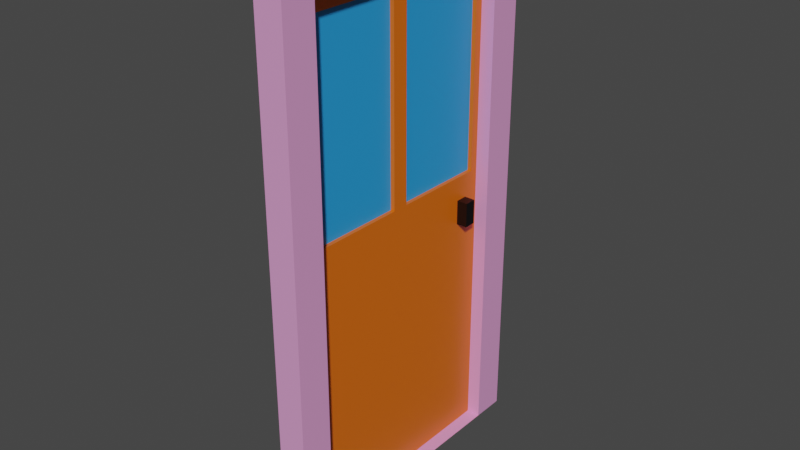 # Source: door.blend  (saved by Blender 2.82.7; exported with 4.5.12 LTS)
import bpy
from mathutils import Matrix  # noqa: F401  (used for matrix-valued properties, if any)

bpy.ops.wm.read_factory_settings(use_empty=True)
scene = bpy.context.scene
scene.name = 'Scene'

# ---- collections
col_collection = bpy.data.collections.new('Collection'); scene.collection.children.link(col_collection)

# ---- materials (node trees are filled in below, after node groups)
mat_material = bpy.data.materials.new('Material')
mat_material.alpha_threshold = 0.0
mat_material.use_transparent_shadow = False
mat_material.line_color = (0.0, 0.0, 0.0, 1.0)
mat_material_001 = bpy.data.materials.new('Material.001')
mat_material_001.use_transparent_shadow = False
mat_material_002 = bpy.data.materials.new('Material.002')
mat_material_002.use_transparent_shadow = False
mat_material_003 = bpy.data.materials.new('Material.003')
mat_material_003.use_transparent_shadow = False

# ---- material node trees
mat_material.use_nodes = True; mat_material.node_tree.nodes.clear()
_N = mat_material.node_tree.nodes; _L = mat_material.node_tree.links
n0 = _N.new('ShaderNodeOutputMaterial'); n0.name = 'Material Output'; n0.location = (300, 300)
n1 = _N.new('ShaderNodeBsdfPrincipled'); n1.name = 'Principled BSDF'; n1.location = (10, 300)
n1.distribution = 'GGX'
n1.subsurface_method = 'BURLEY'
n1.inputs[0].default_value = (0.8, 0.1452, 0.003669, 1.0)
n1.inputs[2].default_value = 0.4
n1.inputs[3].default_value = 1.45
n1.inputs[27].default_value = (0.0, 0.0, 0.0, 1.0)
n1.inputs[28].default_value = 1.0
_L.new(n1.outputs[0], n0.inputs[0])
n0.is_active_output = True
mat_material_001.use_nodes = True; mat_material_001.node_tree.nodes.clear()
_N = mat_material_001.node_tree.nodes; _L = mat_material_001.node_tree.links
n0 = _N.new('ShaderNodeOutputMaterial'); n0.name = 'Material Output'; n0.location = (300, 300)
n1 = _N.new('ShaderNodeBsdfPrincipled'); n1.name = 'Principled BSDF'; n1.location = (10, 300)
n1.distribution = 'GGX'
n1.subsurface_method = 'BURLEY'
n1.inputs[0].default_value = (0.02058, 0.3297, 0.8, 1.0)
n1.inputs[3].default_value = 1.45
n1.inputs[27].default_value = (0.0, 0.0, 0.0, 1.0)
n1.inputs[28].default_value = 1.0
_L.new(n1.outputs[0], n0.inputs[0])
n0.is_active_output = True
mat_material_002.use_nodes = True; mat_material_002.node_tree.nodes.clear()
_N = mat_material_002.node_tree.nodes; _L = mat_material_002.node_tree.links
n0 = _N.new('ShaderNodeOutputMaterial'); n0.name = 'Material Output'; n0.location = (300, 300)
n1 = _N.new('ShaderNodeBsdfPrincipled'); n1.name = 'Principled BSDF'; n1.location = (10, 300)
n1.distribution = 'GGX'
n1.subsurface_method = 'BURLEY'
n1.inputs[0].default_value = (0.8, 0.3373, 0.6625, 1.0)
n1.inputs[3].default_value = 1.45
n1.inputs[27].default_value = (0.0, 0.0, 0.0, 1.0)
n1.inputs[28].default_value = 1.0
_L.new(n1.outputs[0], n0.inputs[0])
n0.is_active_output = True
mat_material_003.use_nodes = True; mat_material_003.node_tree.nodes.clear()
_N = mat_material_003.node_tree.nodes; _L = mat_material_003.node_tree.links
n0 = _N.new('ShaderNodeOutputMaterial'); n0.name = 'Material Output'; n0.location = (300, 300)
n1 = _N.new('ShaderNodeBsdfPrincipled'); n1.name = 'Principled BSDF'; n1.location = (10, 300)
n1.distribution = 'GGX'
n1.subsurface_method = 'BURLEY'
n1.inputs[0].default_value = (0.0, 0.0, 0.0, 1.0)
n1.inputs[3].default_value = 1.45
n1.inputs[27].default_value = (0.0, 0.0, 0.0, 1.0)
n1.inputs[28].default_value = 1.0
_L.new(n1.outputs[0], n0.inputs[0])
n0.is_active_output = True

# ---- world
world_world = bpy.data.worlds.new('World'); scene.world = world_world
world_world.use_nodes = True; world_world.node_tree.nodes.clear()
_N = world_world.node_tree.nodes; _L = world_world.node_tree.links
n0 = _N.new('ShaderNodeOutputWorld'); n0.name = 'World Output'; n0.location = (300, 300)
n1 = _N.new('ShaderNodeBackground'); n1.name = 'Background'; n1.location = (10, 300)
n1.inputs[0].default_value = (0.05088, 0.05088, 0.05088, 1.0)
_L.new(n1.outputs[0], n0.inputs[0])
n0.is_active_output = True
world_world.color = (0.05088, 0.05088, 0.05088)
world_world.use_sun_shadow = False
world_world.sun_shadow_jitter_overblur = 0.0

# ---- meshes
me_cube = bpy.data.meshes.new('Cube')
me_cube.from_pydata([(1.0, 1.0, 1.0), (1.0, 1.0, -1.0), (1.0, -1.0, 1.0), (1.0, -1.0, -1.0), (-1.0, 1.0, 1.0), (-1.0, 1.0, -1.0), (-1.0, -1.0, 1.0), (-1.0, -1.0, -1.0), (-1.0, 1.0, -1.148), (-1.0, -1.0, -1.148), (1.0, 1.0, -1.148), (1.0, -1.0, -1.148), (-1.0, 1.0, 1.148), (1.0, 1.0, 1.148), (-1.0, -1.0, 1.148), (1.0, -1.0, 1.148), (-1.0, 0.0, -1.0), (1.0, 1.296, -1.0), (-1.0, 1.296, -1.0), (1.0, 0.0, -1.0), (-1.0, 0.0, -1.148), (1.0, 0.0, -1.148), (1.0, -1.296, -1.0), (-1.0, -1.296, -1.0), (1.0, -1.296, -1.148), (-1.0, -1.296, -1.148), (1.0, 1.296, -1.148), (-1.0, 1.296, -1.148), (-1.0, 0.0, 1.0), (-1.0, -1.0, 0.0), (-1.0, 1.0, 0.0), (-1.0, 1.0, -5.96e-08), (-1.0, 1.296, 0.0), (-1.0, 0.0, 0.0), (-1.0, -1.0, -5.96e-08), (-1.0, -1.296, 0.0), (1.0, -1.296, 0.0), (1.0, -1.0, 0.0), (-1.0, 0.0, 1.148), (1.0, 0.0, 1.148), (1.0, -1.296, 1.0), (-1.0, -1.296, 1.0), (1.0, -1.296, 1.148), (-1.0, -1.296, 1.148), (1.0, 1.296, 0.0), (0.03033, 0.0, 1.0), (0.03033, 0.0, 0.0), (0.03033, -1.0, -1.0), (0.03033, -1.0, 0.0), (0.03033, -1.0, 1.0), (0.03033, -1.0, 1.148), (1.0, 1.0, 0.0), (0.03033, 0.0, 1.148), (0.03033, 0.0, -1.0), (0.03033, -0.0718, -0.0718), (0.03033, -0.9282, -0.0718), (0.03033, -0.0718, -0.9282), (0.03033, -0.9282, -0.9282), (-0.2577, -0.0718, -0.0718), (-0.2577, -0.9282, -0.0718), (-0.2577, -0.0718, -0.9282), (-0.2577, -0.9282, -0.9282), (1.0, 1.296, 1.0), (-1.0, 1.296, 1.0), (1.0, 1.296, 1.148), (-1.0, 1.296, 1.148), (0.03033, 1.0, -1.0), (0.03033, 1.0, 0.0), (0.03033, 1.0, 1.0), (0.03033, 1.0, 1.148), (0.03033, 0.0718, -0.0718), (0.03033, 0.9282, -0.0718), (0.03033, 0.0718, -0.9282), (0.03033, 0.9282, -0.9282), (-0.2577, 0.0718, -0.0718), (-0.2577, 0.9282, -0.0718), (-0.2577, 0.0718, -0.9282), (-0.2577, 0.9282, -0.9282), (0.03033, -0.7466, 0.03161), (0.03033, -0.7466, 0.1377), (0.03033, -0.8527, 0.03161), (0.03033, -0.8527, 0.1377), (0.8068, -0.7466, 0.03161), (0.8068, -0.7466, 0.1377), (0.8068, -0.8527, 0.03161), (0.8068, -0.8527, 0.1377)], [], [(16, 20, 9, 7), (12, 65, 63, 4), (41, 40, 42, 43), (16, 5, 8, 20), (39, 52, 69, 13), (28, 6, 14, 38), (40, 41, 35, 36), (9, 25, 23, 7), (1, 10, 26, 17), (3, 22, 24, 11), (0, 62, 64, 13), (8, 5, 18, 27), (2, 15, 42, 40), (62, 44, 32, 63), (63, 32, 31, 4), (18, 17, 26, 27), (4, 31, 51, 0), (14, 6, 41, 43), (28, 38, 12, 4), (63, 65, 64, 62), (14, 15, 39, 38), (11, 24, 25, 9), (23, 25, 24, 22), (41, 6, 34, 35), (6, 2, 37, 34), (2, 40, 36, 37), (9, 20, 21, 11), (3, 11, 21, 19), (15, 14, 43, 42), (10, 8, 27, 26), (3, 37, 36, 22), (22, 36, 35, 23), (23, 35, 34, 7), (7, 34, 37, 3), (3, 19, 53, 47), (16, 33, 30, 5), (5, 1, 51, 31), (17, 18, 32, 44), (1, 19, 21, 10), (16, 7, 29, 33), (13, 64, 65, 12), (13, 69, 68, 0), (68, 69, 52, 45), (18, 5, 31, 32), (1, 17, 44, 51), (1, 66, 53, 19), (8, 10, 21, 20), (28, 33, 29, 6), (0, 51, 44, 62), (28, 4, 30, 33), (49, 45, 52, 50), (53, 46, 54, 56), (68, 45, 46, 67), (45, 49, 81, 79), (53, 72, 70, 46), (15, 2, 49, 50), (56, 54, 58, 60), (46, 48, 55, 54), (48, 47, 57, 55), (47, 53, 56, 57), (61, 60, 58, 59), (54, 55, 59, 58), (55, 57, 61, 59), (57, 56, 60, 61), (72, 76, 74, 70), (46, 70, 71, 67), (67, 71, 73, 66), (66, 73, 72, 53), (77, 75, 74, 76), (70, 74, 75, 71), (71, 75, 77, 73), (73, 77, 76, 72), (79, 81, 85, 83), (46, 45, 79, 78), (48, 46, 78, 80), (49, 48, 80, 81), (85, 84, 82, 83), (78, 79, 83, 82), (80, 78, 82, 84), (81, 80, 84, 85)])
me_cube.polygons.foreach_set('material_index', [2, 2, 2, 2, 2, 0, 2, 2, 2, 2, 2, 2, 2, 2, 2, 2, 2, 2, 0, 2, 2, 2, 2, 2, 2, 2, 2, 2, 2, 2, 2, 2, 2, 2, 2, 0, 2, 2, 2, 0, 2, 2, 0, 2, 2, 2, 2, 0, 2, 0, 0, 0, 0, 0, 0, 2, 0, 0, 0, 0, 1, 0, 0, 0, 0, 0, 0, 0, 1, 0, 0, 0, 3, 0, 0, 0, 3, 3, 3, 3])
_uv = me_cube.uv_layers.new(name='UVMap')
_uv.uv.foreach_set('vector', [0.375, 0.125, 0.375, 0.125, 0.375, 0.25, 0.375, 0.25, 0.375, 0.25, 0.375, 0.25, 0.375, 0.25, 0.375, 0.25, 0.375, 0.25, 0.375, 0.5, 0.375, 0.5, 0.375, 0.25, 0.375, 0.125, 0.375, 0.25, 0.375, 0.25, 0.375, 0.125, 0.375, 0.625, 0.375, 0.625, 0.375, 0.5, 0.375, 0.5, 0.375, 0.125, 0.375, 0.25, 0.375, 0.25, 0.375, 0.125, 0.375, 0.5, 0.375, 0.25, 0.375, 0.25, 0.375, 0.5, 0.375, 0.25, 0.375, 0.25, 0.375, 0.25, 0.375, 0.25, 0.375, 0.5, 0.375, 0.5, 0.375, 0.5, 0.375, 0.5, 0.375, 0.5, 0.375, 0.5, 0.375, 0.5, 0.375, 0.5, 0.375, 0.5, 0.375, 0.5, 0.375, 0.5, 0.375, 0.5, 0.375, 0.25, 0.375, 0.25, 0.375, 0.25, 0.375, 0.25, 0.375, 0.5, 0.375, 0.5, 0.375, 0.5, 0.375, 0.5, 0.375, 0.5, 0.375, 0.5, 0.375, 0.25, 0.375, 0.25, 0.375, 0.25, 0.375, 0.25, 0.375, 0.25, 0.375, 0.25, 0.375, 0.25, 0.375, 0.5, 0.375, 0.5, 0.375, 0.25, 0.375, 0.25, 0.375, 0.25, 0.375, 0.5, 0.375, 0.5, 0.375, 0.25, 0.375, 0.25, 0.375, 0.25, 0.375, 0.25, 0.375, 0.125, 0.375, 0.125, 0.375, 0.25, 0.375, 0.25, 0.375, 0.25, 0.375, 0.25, 0.375, 0.5, 0.375, 0.5, 0.125, 0.5, 0.375, 0.5, 0.375, 0.625, 0.125, 0.625, 0.375, 0.5, 0.375, 0.5, 0.125, 0.5, 0.125, 0.5, 0.375, 0.25, 0.375, 0.25, 0.375, 0.5, 0.375, 0.5, 0.375, 0.25, 0.375, 0.25, 0.375, 0.25, 0.375, 0.25, 0.375, 0.25, 0.375, 0.5, 0.375, 0.5, 0.375, 0.25, 0.375, 0.5, 0.375, 0.5, 0.375, 0.5, 0.375, 0.5, 0.125, 0.5, 0.125, 0.625, 0.375, 0.625, 0.375, 0.5, 0.375, 0.5, 0.375, 0.5, 0.375, 0.625, 0.375, 0.625, 0.375, 0.5, 0.125, 0.5, 0.125, 0.5, 0.375, 0.5, 0.375, 0.5, 0.125, 0.5, 0.125, 0.5, 0.375, 0.5, 0.375, 0.5, 0.375, 0.5, 0.375, 0.5, 0.375, 0.5, 0.375, 0.5, 0.375, 0.5, 0.375, 0.25, 0.375, 0.25, 0.375, 0.25, 0.375, 0.25, 0.375, 0.25, 0.375, 0.25, 0.375, 0.25, 0.375, 0.25, 0.375, 0.5, 0.375, 0.5, 0.375, 0.5, 0.375, 0.625, 0.375, 0.625, 0.375, 0.5, 0.375, 0.125, 0.5, 0.125, 0.5, 0.25, 0.375, 0.25, 0.375, 0.25, 0.375, 0.5, 0.375, 0.5, 0.375, 0.25, 0.375, 0.5, 0.375, 0.25, 0.375, 0.25, 0.375, 0.5, 0.375, 0.5, 0.375, 0.625, 0.375, 0.625, 0.375, 0.5, 0.375, 0.125, 0.375, 0.25, 0.5, 0.25, 0.5, 0.125, 0.375, 0.5, 0.375, 0.5, 0.125, 0.5, 0.125, 0.5, 0.375, 0.5, 0.375, 0.5, 0.375, 0.5, 0.375, 0.5, 0.375, 0.5, 0.375, 0.5, 0.375, 0.625, 0.375, 0.625, 0.375, 0.25, 0.375, 0.25, 0.375, 0.25, 0.375, 0.25, 0.375, 0.5, 0.375, 0.5, 0.375, 0.5, 0.375, 0.5, 0.375, 0.5, 0.375, 0.5, 0.375, 0.625, 0.375, 0.625, 0.125, 0.5, 0.375, 0.5, 0.375, 0.625, 0.125, 0.625, 0.375, 0.125, 0.5, 0.125, 0.5, 0.25, 0.375, 0.25, 0.375, 0.5, 0.375, 0.5, 0.375, 0.5, 0.375, 0.5, 0.375, 0.125, 0.375, 0.25, 0.5, 0.25, 0.5, 0.125, 0.375, 0.5, 0.375, 0.625, 0.375, 0.625, 0.375, 0.5, 0.375, 0.625, 0.5, 0.625, 0.5, 0.625, 0.375, 0.625, 0.375, 0.5, 0.375, 0.625, 0.5, 0.625, 0.5, 0.5, 0.375, 0.625, 0.375, 0.5, 0.375, 0.5, 0.375, 0.625, 0.375, 0.625, 0.375, 0.625, 0.5, 0.625, 0.5, 0.625, 0.375, 0.5, 0.375, 0.5, 0.375, 0.5, 0.375, 0.5, 0.375, 0.625, 0.5, 0.625, 0.5, 0.625, 0.375, 0.625, 0.5, 0.625, 0.5, 0.5, 0.5, 0.5, 0.5, 0.625, 0.5, 0.5, 0.375, 0.5, 0.375, 0.5, 0.5, 0.5, 0.375, 0.5, 0.375, 0.625, 0.375, 0.625, 0.375, 0.5, 0.375, 0.5, 0.375, 0.625, 0.5, 0.625, 0.5, 0.5, 0.5, 0.625, 0.5, 0.5, 0.5, 0.5, 0.5, 0.625, 0.5, 0.5, 0.375, 0.5, 0.375, 0.5, 0.5, 0.5, 0.375, 0.5, 0.375, 0.625, 0.375, 0.625, 0.375, 0.5, 0.375, 0.625, 0.375, 0.625, 0.5, 0.625, 0.5, 0.625, 0.5, 0.625, 0.5, 0.625, 0.5, 0.5, 0.5, 0.5, 0.5, 0.5, 0.5, 0.5, 0.375, 0.5, 0.375, 0.5, 0.375, 0.5, 0.375, 0.5, 0.375, 0.625, 0.375, 0.625, 0.375, 0.5, 0.5, 0.5, 0.5, 0.625, 0.375, 0.625, 0.5, 0.625, 0.5, 0.625, 0.5, 0.5, 0.5, 0.5, 0.5, 0.5, 0.5, 0.5, 0.375, 0.5, 0.375, 0.5, 0.375, 0.5, 0.375, 0.5, 0.375, 0.625, 0.375, 0.625, 0.375, 0.625, 0.375, 0.5, 0.375, 0.5, 0.375, 0.625, 0.5, 0.625, 0.375, 0.625, 0.375, 0.625, 0.5, 0.625, 0.5, 0.5, 0.5, 0.625, 0.5, 0.625, 0.5, 0.5, 0.375, 0.5, 0.5, 0.5, 0.5, 0.5, 0.375, 0.5, 0.375, 0.5, 0.5, 0.5, 0.5, 0.625, 0.375, 0.625, 0.5, 0.625, 0.375, 0.625, 0.375, 0.625, 0.5, 0.625, 0.5, 0.5, 0.5, 0.625, 0.5, 0.625, 0.5, 0.5, 0.375, 0.5, 0.5, 0.5, 0.5, 0.5, 0.375, 0.5])
me_cube.materials.append(mat_material)
me_cube.materials.append(mat_material_001)
me_cube.materials.append(mat_material_002)
me_cube.materials.append(mat_material_003)
me_cube.use_remesh_preserve_volume = False
me_cube.use_remesh_preserve_attributes = False
me_cube.use_mirror_vertex_groups = False
me_cube.update()

# ---- objects
ob_cube = bpy.data.objects.new('Cube', me_cube)

# ---- transforms, parenting, visibility, modifiers, constraints
ob_cube.location = (0.0, 0.0, 0.0)
ob_cube.scale = (0.5202, -4.143, -8.53)
ob_cube.lock_rotations_4d = False
ob_cube.empty_display_type = 'ARROWS'
ob_cube.lineart.crease_threshold = 0.0

# ---- collection membership
col_collection.objects.link(ob_cube)

# ---- scene / render settings (as saved in the file)
scene.frame_start = 1; scene.frame_end = 250; scene.frame_set(1)
scene.render.engine = 'BLENDER_EEVEE_NEXT'
scene.cycles.use_denoising = False
scene.cycles.samples = 128
scene.cycles.sampling_pattern = 'TABULATED_SOBOL'
scene.cycles.use_adaptive_sampling = False
scene.cycles.use_light_tree = False
scene.view_settings.view_transform = 'Filmic'
bpy.context.view_layer.update()

# ---- added for rendering (the .blend has no active camera and no usable light): camera, sun
cam_auto = bpy.data.cameras.new('AutoCamera')
cam_auto.lens = 50.0
cam_auto.sensor_width = 36.0
cam_auto.clip_end = 1000.0
ob_auto_camera = bpy.data.objects.new('AutoCamera', cam_auto)
scene.collection.objects.link(ob_auto_camera)
ob_auto_camera.location = (20.6912, -24.8294, 16.553)
ob_auto_camera.rotation_euler = (1.09748, -7.21219e-08, 0.694738)
scene.camera = ob_auto_camera
light_auto_sun = bpy.data.lights.new('AutoSun', 'SUN')
light_auto_sun.energy = 3.0
light_auto_sun.angle = 0.0523599
ob_auto_sun = bpy.data.objects.new('AutoSun', light_auto_sun)
scene.collection.objects.link(ob_auto_sun)
ob_auto_sun.rotation_euler = (0.872665, 0.174533, 0.523599)
bpy.context.view_layer.update()
